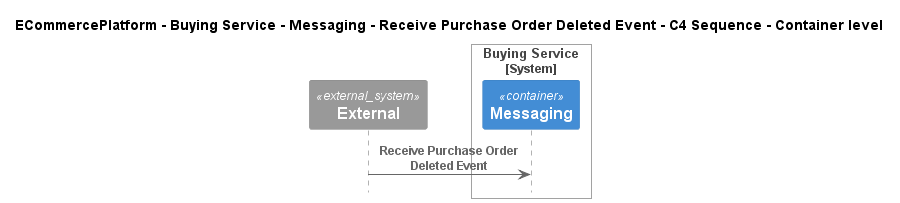

The diagram above was rendered by PlantUML. Its source (embedded in the PNG):
@startuml
!pragma layout smetana
!include ..\..\..\..\..\..\..\.c4s\C4_Sequence.puml

title ECommercePlatform - Buying Service - Messaging - Receive Purchase Order Deleted Event - C4 Sequence - Container level

System_Ext(C4InterFlow.SoftwareSystems.ExternalSystem, "External", "")

System_Boundary(ECommercePlatform.SoftwareSystems.BuyingService, "Buying Service")
    Container(ECommercePlatform.SoftwareSystems.BuyingService.Containers.Messaging, "Messaging", "", "")
Boundary_End()

Rel(C4InterFlow.SoftwareSystems.ExternalSystem, ECommercePlatform.SoftwareSystems.BuyingService.Containers.Messaging, "Receive Purchase Order Deleted Event")


@enduml